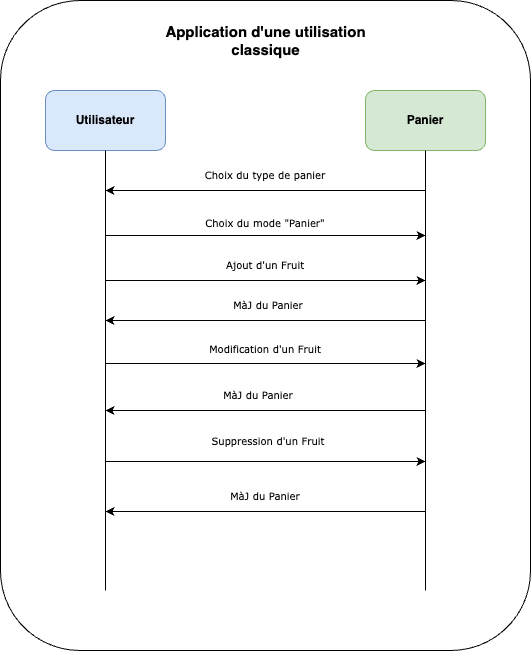

The diagram above was exported from draw.io. Its source (the exported page's mxGraphModel, read from the mxfile embedded in the PNG):
<mxGraphModel dx="1026" dy="655" grid="1" gridSize="10" guides="1" tooltips="1" connect="1" arrows="1" fold="1" page="1" pageScale="1" pageWidth="827" pageHeight="1169" math="0" shadow="0">
  <root>
    <mxCell id="0" />
    <mxCell id="1" parent="0" />
    <mxCell id="CfEZIivymKLxwgHyoFTj-34" value="" style="rounded=1;whiteSpace=wrap;html=1;" parent="1" vertex="1">
      <mxGeometry x="15" y="170" width="530" height="650" as="geometry" />
    </mxCell>
    <mxCell id="CfEZIivymKLxwgHyoFTj-9" value="&lt;b style=&quot;border-color: var(--border-color);&quot;&gt;Utilisateur&lt;/b&gt;" style="rounded=1;whiteSpace=wrap;html=1;fillColor=#dae8fc;strokeColor=#6c8ebf;" parent="1" vertex="1">
      <mxGeometry x="60" y="260" width="120" height="60" as="geometry" />
    </mxCell>
    <mxCell id="CfEZIivymKLxwgHyoFTj-10" value="&lt;b style=&quot;border-color: var(--border-color);&quot;&gt;Panier&lt;/b&gt;" style="rounded=1;whiteSpace=wrap;html=1;fillColor=#d5e8d4;strokeColor=#82b366;" parent="1" vertex="1">
      <mxGeometry x="380" y="260" width="120" height="60" as="geometry" />
    </mxCell>
    <mxCell id="CfEZIivymKLxwgHyoFTj-11" value="" style="endArrow=none;html=1;rounded=0;entryX=0.5;entryY=1;entryDx=0;entryDy=0;" parent="1" target="CfEZIivymKLxwgHyoFTj-9" edge="1">
      <mxGeometry width="50" height="50" relative="1" as="geometry">
        <mxPoint x="120" y="760" as="sourcePoint" />
        <mxPoint x="130" y="360" as="targetPoint" />
      </mxGeometry>
    </mxCell>
    <mxCell id="CfEZIivymKLxwgHyoFTj-12" value="" style="endArrow=none;html=1;rounded=0;entryX=0.5;entryY=1;entryDx=0;entryDy=0;" parent="1" target="CfEZIivymKLxwgHyoFTj-10" edge="1">
      <mxGeometry width="50" height="50" relative="1" as="geometry">
        <mxPoint x="440" y="760" as="sourcePoint" />
        <mxPoint x="410" y="340" as="targetPoint" />
      </mxGeometry>
    </mxCell>
    <mxCell id="CfEZIivymKLxwgHyoFTj-13" value="" style="endArrow=classic;html=1;rounded=0;" parent="1" edge="1">
      <mxGeometry width="50" height="50" relative="1" as="geometry">
        <mxPoint x="120" y="405" as="sourcePoint" />
        <mxPoint x="440" y="405" as="targetPoint" />
      </mxGeometry>
    </mxCell>
    <mxCell id="CfEZIivymKLxwgHyoFTj-14" value="" style="endArrow=classic;html=1;rounded=0;" parent="1" edge="1">
      <mxGeometry width="50" height="50" relative="1" as="geometry">
        <mxPoint x="440" y="360" as="sourcePoint" />
        <mxPoint x="120" y="360" as="targetPoint" />
      </mxGeometry>
    </mxCell>
    <mxCell id="CfEZIivymKLxwgHyoFTj-15" value="&lt;font face=&quot;Verdana&quot; style=&quot;font-size: 10px;&quot;&gt;Choix du type de panier&lt;/font&gt;" style="text;html=1;strokeColor=none;fillColor=none;align=center;verticalAlign=middle;whiteSpace=wrap;rounded=0;" parent="1" vertex="1">
      <mxGeometry x="180" y="330" width="200" height="30" as="geometry" />
    </mxCell>
    <mxCell id="CfEZIivymKLxwgHyoFTj-16" value="&lt;font face=&quot;Verdana&quot;&gt;&lt;span style=&quot;font-size: 10px;&quot;&gt;Choix du mode &quot;Panier&quot;&lt;/span&gt;&lt;/font&gt;" style="text;html=1;strokeColor=none;fillColor=none;align=center;verticalAlign=middle;whiteSpace=wrap;rounded=0;" parent="1" vertex="1">
      <mxGeometry x="180" y="378" width="200" height="30" as="geometry" />
    </mxCell>
    <mxCell id="CfEZIivymKLxwgHyoFTj-18" value="" style="endArrow=classic;html=1;rounded=0;" parent="1" edge="1">
      <mxGeometry width="50" height="50" relative="1" as="geometry">
        <mxPoint x="120" y="450" as="sourcePoint" />
        <mxPoint x="440" y="450" as="targetPoint" />
      </mxGeometry>
    </mxCell>
    <mxCell id="CfEZIivymKLxwgHyoFTj-19" value="&lt;font face=&quot;Verdana&quot;&gt;&lt;span style=&quot;font-size: 10px;&quot;&gt;Ajout d'un Fruit&lt;/span&gt;&lt;/font&gt;" style="text;html=1;strokeColor=none;fillColor=none;align=center;verticalAlign=middle;whiteSpace=wrap;rounded=0;" parent="1" vertex="1">
      <mxGeometry x="180" y="420" width="200" height="30" as="geometry" />
    </mxCell>
    <mxCell id="CfEZIivymKLxwgHyoFTj-21" value="" style="endArrow=classic;html=1;rounded=0;" parent="1" edge="1">
      <mxGeometry width="50" height="50" relative="1" as="geometry">
        <mxPoint x="120" y="533" as="sourcePoint" />
        <mxPoint x="440" y="533" as="targetPoint" />
      </mxGeometry>
    </mxCell>
    <mxCell id="CfEZIivymKLxwgHyoFTj-22" value="&lt;font face=&quot;Verdana&quot;&gt;&lt;span style=&quot;font-size: 10px;&quot;&gt;Modification d'un Fruit&lt;/span&gt;&lt;/font&gt;" style="text;html=1;strokeColor=none;fillColor=none;align=center;verticalAlign=middle;whiteSpace=wrap;rounded=0;" parent="1" vertex="1">
      <mxGeometry x="180" y="504" width="200" height="30" as="geometry" />
    </mxCell>
    <mxCell id="CfEZIivymKLxwgHyoFTj-23" value="&lt;b&gt;&lt;font style=&quot;font-size: 15px;&quot;&gt;Application d'une utilisation classique&lt;/font&gt;&lt;/b&gt;" style="text;html=1;strokeColor=none;fillColor=none;align=center;verticalAlign=middle;whiteSpace=wrap;rounded=0;" parent="1" vertex="1">
      <mxGeometry x="177.5" y="180" width="205" height="60" as="geometry" />
    </mxCell>
    <mxCell id="CfEZIivymKLxwgHyoFTj-24" value="" style="endArrow=classic;html=1;rounded=0;" parent="1" edge="1">
      <mxGeometry width="50" height="50" relative="1" as="geometry">
        <mxPoint x="440" y="490" as="sourcePoint" />
        <mxPoint x="120" y="490" as="targetPoint" />
      </mxGeometry>
    </mxCell>
    <mxCell id="CfEZIivymKLxwgHyoFTj-25" value="&lt;font face=&quot;Verdana&quot;&gt;&lt;span style=&quot;font-size: 10px;&quot;&gt;MàJ du Panier&lt;/span&gt;&lt;/font&gt;" style="text;html=1;strokeColor=none;fillColor=none;align=center;verticalAlign=middle;whiteSpace=wrap;rounded=0;" parent="1" vertex="1">
      <mxGeometry x="182.5" y="460" width="200" height="30" as="geometry" />
    </mxCell>
    <mxCell id="CfEZIivymKLxwgHyoFTj-26" value="" style="endArrow=classic;html=1;rounded=0;" parent="1" edge="1">
      <mxGeometry width="50" height="50" relative="1" as="geometry">
        <mxPoint x="440" y="580" as="sourcePoint" />
        <mxPoint x="120" y="580" as="targetPoint" />
      </mxGeometry>
    </mxCell>
    <mxCell id="CfEZIivymKLxwgHyoFTj-27" value="&lt;font face=&quot;Verdana&quot;&gt;&lt;span style=&quot;font-size: 10px;&quot;&gt;MàJ du Panier&lt;/span&gt;&lt;/font&gt;" style="text;html=1;strokeColor=none;fillColor=none;align=center;verticalAlign=middle;whiteSpace=wrap;rounded=0;" parent="1" vertex="1">
      <mxGeometry x="172.5" y="550" width="200" height="30" as="geometry" />
    </mxCell>
    <mxCell id="CfEZIivymKLxwgHyoFTj-28" value="" style="endArrow=classic;html=1;rounded=0;" parent="1" edge="1">
      <mxGeometry width="50" height="50" relative="1" as="geometry">
        <mxPoint x="120" y="631" as="sourcePoint" />
        <mxPoint x="440" y="631" as="targetPoint" />
      </mxGeometry>
    </mxCell>
    <mxCell id="CfEZIivymKLxwgHyoFTj-29" value="&lt;font face=&quot;Verdana&quot;&gt;&lt;span style=&quot;font-size: 10px;&quot;&gt;Suppression d'un Fruit&lt;/span&gt;&lt;/font&gt;" style="text;html=1;strokeColor=none;fillColor=none;align=center;verticalAlign=middle;whiteSpace=wrap;rounded=0;" parent="1" vertex="1">
      <mxGeometry x="182.5" y="596" width="200" height="30" as="geometry" />
    </mxCell>
    <mxCell id="CfEZIivymKLxwgHyoFTj-30" value="" style="endArrow=classic;html=1;rounded=0;" parent="1" edge="1">
      <mxGeometry width="50" height="50" relative="1" as="geometry">
        <mxPoint x="440" y="681" as="sourcePoint" />
        <mxPoint x="120" y="681" as="targetPoint" />
      </mxGeometry>
    </mxCell>
    <mxCell id="CfEZIivymKLxwgHyoFTj-31" value="&lt;font face=&quot;Verdana&quot;&gt;&lt;span style=&quot;font-size: 10px;&quot;&gt;MàJ du Panier&lt;/span&gt;&lt;/font&gt;" style="text;html=1;strokeColor=none;fillColor=none;align=center;verticalAlign=middle;whiteSpace=wrap;rounded=0;" parent="1" vertex="1">
      <mxGeometry x="180" y="651" width="200" height="30" as="geometry" />
    </mxCell>
  </root>
</mxGraphModel>